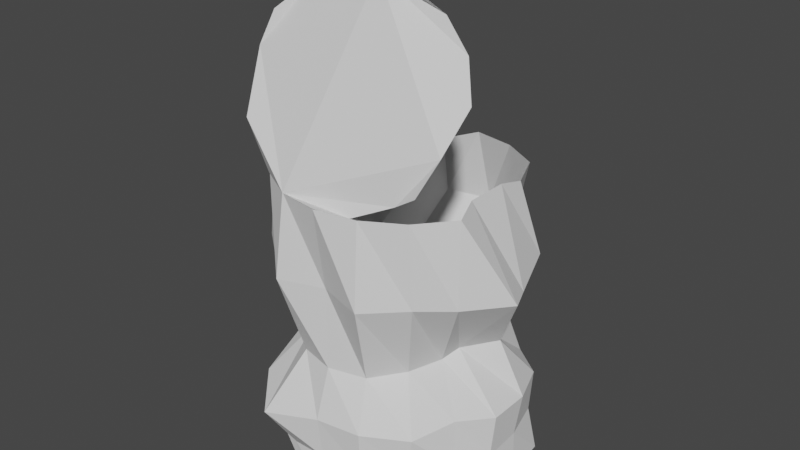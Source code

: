 # Source: trash1.blend  (saved by Blender 2.82.7; exported with 4.5.12 LTS)
import bpy
from mathutils import Matrix  # noqa: F401  (used for matrix-valued properties, if any)

bpy.ops.wm.read_factory_settings(use_empty=True)
scene = bpy.context.scene
scene.name = 'Scene'

# ---- collections
col_collection = bpy.data.collections.new('Collection'); scene.collection.children.link(col_collection)

# ---- world
world_world = bpy.data.worlds.new('World'); scene.world = world_world
world_world.use_nodes = True; world_world.node_tree.nodes.clear()
_N = world_world.node_tree.nodes; _L = world_world.node_tree.links
n0 = _N.new('ShaderNodeOutputWorld'); n0.name = 'World Output'; n0.location = (300, 300)
n1 = _N.new('ShaderNodeBackground'); n1.name = 'Background'; n1.location = (10, 300)
n1.inputs[0].default_value = (0.05088, 0.05088, 0.05088, 1.0)
_L.new(n1.outputs[0], n0.inputs[0])
n0.is_active_output = True
world_world.color = (0.05088, 0.05088, 0.05088)
world_world.use_sun_shadow = False
world_world.sun_shadow_jitter_overblur = 0.0

# ---- meshes
me_cylinder = bpy.data.meshes.new('Cylinder')
me_cylinder.from_pydata([(0.003464, 0.07104, -0.07469), (-0.004464, 0.07223, 0.09378), (0.02741, 0.05983, -0.06874), (0.02119, 0.0677, 0.09378), (0.04986, 0.05189, -0.07358), (0.04374, 0.05468, 0.09378), (0.07163, 0.03508, -0.07912), (0.05756, 0.02503, 0.097), (0.07547, 0.005928, -0.07788), (0.0575, 0.007136, 0.1016), (0.08382, -0.02151, -0.08149), (0.0575, -0.01891, 0.1016), (0.06903, -0.04187, -0.07398), (0.06495, -0.0375, 0.1), (0.0485, -0.05782, -0.06517), (0.04821, -0.05745, 0.1), (0.02789, -0.07228, -0.07156), (0.02565, -0.07048, 0.1), (0.003462, -0.07997, -0.07374), (1.132e-08, -0.075, 0.1), (-0.02097, -0.07228, -0.07156), (-0.02565, -0.07048, 0.1), (-0.04107, -0.05823, -0.07434), (-0.04821, -0.05745, 0.1), (-0.0621, -0.04187, -0.07398), (-0.06495, -0.0375, 0.1), (-0.07817, -0.02171, -0.08259), (-0.0792, -0.01654, 0.08859), (-0.07063, 0.006355, -0.07981), (-0.0792, 0.009512, 0.08859), (-0.06494, 0.03521, -0.07938), (-0.06959, 0.04046, 0.08509), (-0.0434, 0.05315, -0.07579), (-0.05285, 0.06041, 0.08509), (-0.02087, 0.06067, -0.06956), (-0.03072, 0.07257, 0.08271), (-0.006053, 0.04578, 0.004285), (0.02552, 0.05254, 0.003134), (0.04467, 0.03832, 0.003489), (0.05056, 0.02037, -0.002172), (0.05999, 0.009371, 0.004864), (0.04629, -0.01066, 0.004332), (0.04243, -0.02102, 0.0003151), (0.03607, -0.04257, 0.0005717), (0.02233, -0.06154, 0.0002577), (1.042e-08, -0.06761, 0.0006393), (-0.02233, -0.06154, 0.0002577), (-0.03607, -0.04257, 0.0005717), (-0.04794, -0.0251, 0.001804), (-0.05281, -0.01115, 0.002686), (-0.06219, -0.000568, 0.004237), (-0.05977, 0.01642, 0.004609), (-0.04179, 0.04373, 0.005091), (-0.03152, 0.04592, 0.003747), (0.0, 0.08026, 0.04838), (0.0233, 0.06761, 0.0451), (0.03917, 0.04484, 0.04845), (0.06522, 0.03699, 0.05044), (0.07714, 0.003604, 0.04563), (0.08561, -0.01461, 0.0484), (0.0673, -0.0409, 0.05008), (0.04936, -0.05602, 0.05019), (0.02804, -0.07593, 0.04979), (1.082e-08, -0.06743, 0.05039), (-0.02804, -0.07593, 0.04979), (-0.04936, -0.05602, 0.05019), (-0.0673, -0.0409, 0.05008), (-0.08561, -0.01461, 0.0484), (-0.06635, 0.008638, 0.04869), (-0.06522, 0.03699, 0.05044), (-0.04298, 0.05161, 0.05274), (-0.02774, 0.07376, 0.04888), (0.02263, 0.06087, -0.03134), (0.04561, 0.05303, -0.02931), (0.06596, 0.03722, -0.02845), (0.07487, 0.01274, -0.02845), (0.07487, -0.01331, -0.02845), (0.0628, -0.03527, -0.02434), (0.05412, -0.06168, -0.02639), (0.02873, -0.07586, -0.02654), (0.001021, -0.07878, -0.02758), (-0.0335, -0.08589, -0.03458), (-0.05321, -0.06257, -0.02593), (-0.06173, -0.03584, -0.02393), (-0.07285, -0.01331, -0.02845), (-0.07285, 0.01274, -0.02845), (-0.06395, 0.03722, -0.02845), (-0.04359, 0.05303, -0.02931), (-0.02061, 0.06087, -0.03134), (0.001006, 0.07423, -0.02853), (0.0248, 0.05979, -0.05011), (0.04639, 0.04981, -0.0508), (0.06584, 0.03395, -0.05296), (0.07269, 0.009051, -0.05319), (0.07399, -0.01657, -0.05339), (0.0651, -0.03933, -0.05024), (0.05091, -0.06049, -0.04789), (0.02773, -0.0737, -0.05144), (0.003083, -0.077, -0.05296), (-0.02388, -0.07126, -0.05935), (-0.04888, -0.06392, -0.04795), (-0.06224, -0.04021, -0.0505), (-0.06997, -0.01713, -0.05371), (-0.06935, 0.009351, -0.05387), (-0.06287, 0.03485, -0.05325), (-0.04204, 0.04986, -0.05083), (-0.02084, 0.06062, -0.05003), (0.002179, 0.06742, -0.05067)], [], [(54, 1, 3, 55), (55, 3, 5, 56), (56, 5, 7, 57), (57, 7, 9, 58), (58, 9, 11, 59), (59, 11, 13, 60), (60, 13, 15, 61), (61, 15, 17, 62), (62, 17, 19, 63), (63, 19, 21, 64), (64, 21, 23, 65), (65, 23, 25, 66), (66, 25, 27, 67), (67, 27, 29, 68), (68, 29, 31, 69), (69, 31, 33, 70), (70, 33, 35, 71), (71, 35, 1, 54), (0, 2, 4, 6, 8, 10, 12, 14, 16, 18, 20, 22, 24, 26, 28, 30, 32, 34), (88, 53, 36, 89), (87, 52, 53, 88), (86, 51, 52, 87), (85, 50, 51, 86), (84, 49, 50, 85), (83, 48, 49, 84), (82, 47, 48, 83), (81, 46, 47, 82), (80, 45, 46, 81), (79, 44, 45, 80), (78, 43, 44, 79), (77, 42, 43, 78), (76, 41, 42, 77), (75, 40, 41, 76), (74, 39, 40, 75), (73, 38, 39, 74), (72, 37, 38, 73), (89, 36, 37, 72), (53, 71, 54, 36), (52, 70, 71, 53), (51, 69, 70, 52), (50, 68, 69, 51), (49, 67, 68, 50), (48, 66, 67, 49), (47, 65, 66, 48), (46, 64, 65, 47), (45, 63, 64, 46), (44, 62, 63, 45), (43, 61, 62, 44), (42, 60, 61, 43), (41, 59, 60, 42), (40, 58, 59, 41), (39, 57, 58, 40), (38, 56, 57, 39), (37, 55, 56, 38), (36, 54, 55, 37), (107, 89, 72, 90), (90, 72, 73, 91), (91, 73, 74, 92), (92, 74, 75, 93), (93, 75, 76, 94), (94, 76, 77, 95), (95, 77, 78, 96), (96, 78, 79, 97), (97, 79, 80, 98), (98, 80, 81, 99), (99, 81, 82, 100), (100, 82, 83, 101), (101, 83, 84, 102), (102, 84, 85, 103), (103, 85, 86, 104), (104, 86, 87, 105), (105, 87, 88, 106), (106, 88, 89, 107), (34, 106, 107, 0), (32, 105, 106, 34), (30, 104, 105, 32), (28, 103, 104, 30), (26, 102, 103, 28), (24, 101, 102, 26), (22, 100, 101, 24), (20, 99, 100, 22), (18, 98, 99, 20), (16, 97, 98, 18), (14, 96, 97, 16), (12, 95, 96, 14), (10, 94, 95, 12), (8, 93, 94, 10), (6, 92, 93, 8), (4, 91, 92, 6), (2, 90, 91, 4), (0, 107, 90, 2)])
_uv = me_cylinder.uv_layers.new(name='UVMap')
_uv.uv.foreach_set('vector', [1.0, 0.875, 1.0, 1.0, 0.9444, 1.0, 0.9444, 0.875, 0.9444, 0.875, 0.9444, 1.0, 0.8889, 1.0, 0.8889, 0.875, 0.8889, 0.875, 0.8889, 1.0, 0.8333, 1.0, 0.8333, 0.875, 0.8333, 0.875, 0.8333, 1.0, 0.7778, 1.0, 0.7778, 0.875, 0.7778, 0.875, 0.7778, 1.0, 0.7222, 1.0, 0.7222, 0.875, 0.7222, 0.875, 0.7222, 1.0, 0.6667, 1.0, 0.6667, 0.875, 0.6667, 0.875, 0.6667, 1.0, 0.6111, 1.0, 0.6111, 0.875, 0.6111, 0.875, 0.6111, 1.0, 0.5556, 1.0, 0.5556, 0.875, 0.5556, 0.875, 0.5556, 1.0, 0.5, 1.0, 0.5, 0.875, 0.5, 0.875, 0.5, 1.0, 0.4444, 1.0, 0.4444, 0.875, 0.4444, 0.875, 0.4444, 1.0, 0.3889, 1.0, 0.3889, 0.875, 0.3889, 0.875, 0.3889, 1.0, 0.3333, 1.0, 0.3333, 0.875, 0.3333, 0.875, 0.3333, 1.0, 0.2778, 1.0, 0.2778, 0.875, 0.2778, 0.875, 0.2778, 1.0, 0.2222, 1.0, 0.2222, 0.875, 0.2222, 0.875, 0.2222, 1.0, 0.1667, 1.0, 0.1667, 0.875, 0.1667, 0.875, 0.1667, 1.0, 0.1111, 1.0, 0.1111, 0.875, 0.1111, 0.875, 0.1111, 1.0, 0.05556, 1.0, 0.05556, 0.875, 0.05556, 0.875, 0.05556, 1.0, -1.863e-07, 1.0, -1.863e-07, 0.875, 0.75, 0.49, 0.8321, 0.4755, 0.9043, 0.4339, 0.9578, 0.37, 0.9864, 0.2917, 0.9864, 0.2083, 0.9578, 0.13, 0.9043, 0.06615, 0.8321, 0.02447, 0.75, 0.01, 0.6679, 0.02447, 0.5957, 0.06615, 0.5422, 0.13, 0.5136, 0.2083, 0.5136, 0.2917, 0.5422, 0.37, 0.5957, 0.4339, 0.6679, 0.4755, 0.05556, 0.625, 0.05556, 0.75, -1.863e-07, 0.75, -1.863e-07, 0.625, 0.1111, 0.625, 0.1111, 0.75, 0.05556, 0.75, 0.05556, 0.625, 0.1667, 0.625, 0.1667, 0.75, 0.1111, 0.75, 0.1111, 0.625, 0.2222, 0.625, 0.2222, 0.75, 0.1667, 0.75, 0.1667, 0.625, 0.2778, 0.625, 0.2778, 0.75, 0.2222, 0.75, 0.2222, 0.625, 0.3333, 0.625, 0.3333, 0.75, 0.2778, 0.75, 0.2778, 0.625, 0.3889, 0.625, 0.3889, 0.75, 0.3333, 0.75, 0.3333, 0.625, 0.4444, 0.625, 0.4444, 0.75, 0.3889, 0.75, 0.3889, 0.625, 0.5, 0.625, 0.5, 0.75, 0.4444, 0.75, 0.4444, 0.625, 0.5556, 0.625, 0.5556, 0.75, 0.5, 0.75, 0.5, 0.625, 0.6111, 0.625, 0.6111, 0.75, 0.5556, 0.75, 0.5556, 0.625, 0.6667, 0.625, 0.6667, 0.75, 0.6111, 0.75, 0.6111, 0.625, 0.7222, 0.625, 0.7222, 0.75, 0.6667, 0.75, 0.6667, 0.625, 0.7778, 0.625, 0.7778, 0.75, 0.7222, 0.75, 0.7222, 0.625, 0.8333, 0.625, 0.8333, 0.75, 0.7778, 0.75, 0.7778, 0.625, 0.8889, 0.625, 0.8889, 0.75, 0.8333, 0.75, 0.8333, 0.625, 0.9444, 0.625, 0.9444, 0.75, 0.8889, 0.75, 0.8889, 0.625, 1.0, 0.625, 1.0, 0.75, 0.9444, 0.75, 0.9444, 0.625, 0.05556, 0.75, 0.05556, 0.875, -1.863e-07, 0.875, -1.863e-07, 0.75, 0.1111, 0.75, 0.1111, 0.875, 0.05556, 0.875, 0.05556, 0.75, 0.1667, 0.75, 0.1667, 0.875, 0.1111, 0.875, 0.1111, 0.75, 0.2222, 0.75, 0.2222, 0.875, 0.1667, 0.875, 0.1667, 0.75, 0.2778, 0.75, 0.2778, 0.875, 0.2222, 0.875, 0.2222, 0.75, 0.3333, 0.75, 0.3333, 0.875, 0.2778, 0.875, 0.2778, 0.75, 0.3889, 0.75, 0.3889, 0.875, 0.3333, 0.875, 0.3333, 0.75, 0.4444, 0.75, 0.4444, 0.875, 0.3889, 0.875, 0.3889, 0.75, 0.5, 0.75, 0.5, 0.875, 0.4444, 0.875, 0.4444, 0.75, 0.5556, 0.75, 0.5556, 0.875, 0.5, 0.875, 0.5, 0.75, 0.6111, 0.75, 0.6111, 0.875, 0.5556, 0.875, 0.5556, 0.75, 0.6667, 0.75, 0.6667, 0.875, 0.6111, 0.875, 0.6111, 0.75, 0.7222, 0.75, 0.7222, 0.875, 0.6667, 0.875, 0.6667, 0.75, 0.7778, 0.75, 0.7778, 0.875, 0.7222, 0.875, 0.7222, 0.75, 0.8333, 0.75, 0.8333, 0.875, 0.7778, 0.875, 0.7778, 0.75, 0.8889, 0.75, 0.8889, 0.875, 0.8333, 0.875, 0.8333, 0.75, 0.9444, 0.75, 0.9444, 0.875, 0.8889, 0.875, 0.8889, 0.75, 1.0, 0.75, 1.0, 0.875, 0.9444, 0.875, 0.9444, 0.75, 1.0, 0.5625, 1.0, 0.625, 0.9444, 0.625, 0.9444, 0.5625, 0.9444, 0.5625, 0.9444, 0.625, 0.8889, 0.625, 0.8889, 0.5625, 0.8889, 0.5625, 0.8889, 0.625, 0.8333, 0.625, 0.8333, 0.5625, 0.8333, 0.5625, 0.8333, 0.625, 0.7778, 0.625, 0.7778, 0.5625, 0.7778, 0.5625, 0.7778, 0.625, 0.7222, 0.625, 0.7222, 0.5625, 0.7222, 0.5625, 0.7222, 0.625, 0.6667, 0.625, 0.6667, 0.5625, 0.6667, 0.5625, 0.6667, 0.625, 0.6111, 0.625, 0.6111, 0.5625, 0.6111, 0.5625, 0.6111, 0.625, 0.5556, 0.625, 0.5556, 0.5625, 0.5556, 0.5625, 0.5556, 0.625, 0.5, 0.625, 0.5, 0.5625, 0.5, 0.5625, 0.5, 0.625, 0.4444, 0.625, 0.4444, 0.5625, 0.4444, 0.5625, 0.4444, 0.625, 0.3889, 0.625, 0.3889, 0.5625, 0.3889, 0.5625, 0.3889, 0.625, 0.3333, 0.625, 0.3333, 0.5625, 0.3333, 0.5625, 0.3333, 0.625, 0.2778, 0.625, 0.2778, 0.5625, 0.2778, 0.5625, 0.2778, 0.625, 0.2222, 0.625, 0.2222, 0.5625, 0.2222, 0.5625, 0.2222, 0.625, 0.1667, 0.625, 0.1667, 0.5625, 0.1667, 0.5625, 0.1667, 0.625, 0.1111, 0.625, 0.1111, 0.5625, 0.1111, 0.5625, 0.1111, 0.625, 0.05556, 0.625, 0.05556, 0.5625, 0.05556, 0.5625, 0.05556, 0.625, -1.863e-07, 0.625, -1.863e-07, 0.5625, 0.05556, 0.5, 0.05556, 0.5625, -1.863e-07, 0.5625, -1.863e-07, 0.5, 0.1111, 0.5, 0.1111, 0.5625, 0.05556, 0.5625, 0.05556, 0.5, 0.1667, 0.5, 0.1667, 0.5625, 0.1111, 0.5625, 0.1111, 0.5, 0.2222, 0.5, 0.2222, 0.5625, 0.1667, 0.5625, 0.1667, 0.5, 0.2778, 0.5, 0.2778, 0.5625, 0.2222, 0.5625, 0.2222, 0.5, 0.3333, 0.5, 0.3333, 0.5625, 0.2778, 0.5625, 0.2778, 0.5, 0.3889, 0.5, 0.3889, 0.5625, 0.3333, 0.5625, 0.3333, 0.5, 0.4444, 0.5, 0.4444, 0.5625, 0.3889, 0.5625, 0.3889, 0.5, 0.5, 0.5, 0.5, 0.5625, 0.4444, 0.5625, 0.4444, 0.5, 0.5556, 0.5, 0.5556, 0.5625, 0.5, 0.5625, 0.5, 0.5, 0.6111, 0.5, 0.6111, 0.5625, 0.5556, 0.5625, 0.5556, 0.5, 0.6667, 0.5, 0.6667, 0.5625, 0.6111, 0.5625, 0.6111, 0.5, 0.7222, 0.5, 0.7222, 0.5625, 0.6667, 0.5625, 0.6667, 0.5, 0.7778, 0.5, 0.7778, 0.5625, 0.7222, 0.5625, 0.7222, 0.5, 0.8333, 0.5, 0.8333, 0.5625, 0.7778, 0.5625, 0.7778, 0.5, 0.8889, 0.5, 0.8889, 0.5625, 0.8333, 0.5625, 0.8333, 0.5, 0.9444, 0.5, 0.9444, 0.5625, 0.8889, 0.5625, 0.8889, 0.5, 1.0, 0.5, 1.0, 0.5625, 0.9444, 0.5625, 0.9444, 0.5])
me_cylinder.use_remesh_fix_poles = True
me_cylinder.use_remesh_preserve_attributes = False
me_cylinder.use_mirror_vertex_groups = False
me_cylinder.update()
me_cylinder_001 = bpy.data.meshes.new('Cylinder.001')
me_cylinder_001.from_pydata([(-0.002284, 0.04915, 0.1228), (0.02277, 0.04404, 0.1292), (0.04447, 0.03653, 0.1184), (0.0624, 0.02094, 0.1133), (0.07108, -0.0009181, 0.107), (0.07074, -0.03042, 0.1129), (0.06217, -0.05144, 0.107), (0.04821, -0.05745, 0.1), (0.02565, -0.07048, 0.1), (0.008619, -0.07312, 0.1082), (-0.01788, -0.07094, 0.1039), (-0.0416, -0.06248, 0.09335), (-0.06265, -0.0396, 0.1042), (-0.07386, -0.01302, 0.1), (-0.07627, 0.001018, 0.1036), (-0.06807, 0.0201, 0.1129), (-0.05076, 0.04089, 0.1133), (-0.02753, 0.0455, 0.1304)], [], [(1, 0, 17, 16, 15, 14, 13, 12, 11, 10, 9, 8, 7, 6, 5, 4, 3, 2)])
_uv = me_cylinder_001.uv_layers.new(name='UVMap')
_uv.uv.foreach_set('vector', [0.3321, 0.4755, 0.25, 0.49, 0.1679, 0.4755, 0.09573, 0.4339, 0.04215, 0.37, 0.01365, 0.2917, 0.01365, 0.2083, 0.04215, 0.13, 0.09573, 0.06615, 0.1679, 0.02447, 0.25, 0.01, 0.3321, 0.02447, 0.4043, 0.06615, 0.4578, 0.13, 0.4864, 0.2083, 0.4864, 0.2917, 0.4578, 0.37, 0.4043, 0.4339])
me_cylinder_001.use_remesh_fix_poles = True
me_cylinder_001.use_remesh_preserve_attributes = False
me_cylinder_001.use_mirror_vertex_groups = False
me_cylinder_001.update()

# ---- objects
ob_cylinder = bpy.data.objects.new('Cylinder', me_cylinder)
ob_cylinder_001 = bpy.data.objects.new('Cylinder.001', me_cylinder_001)

# ---- transforms, parenting, visibility, modifiers, constraints
ob_cylinder.location = (0.0, 0.0, 0.0)
ob_cylinder.lineart.crease_threshold = 0.0
ob_cylinder_001.location = (-0.007332, 0.05472, 0.09148)
ob_cylinder_001.rotation_euler = (0.9076, 0.0, 0.0)
ob_cylinder_001.lineart.crease_threshold = 0.0

# ---- collection membership
col_collection.objects.link(ob_cylinder)
col_collection.objects.link(ob_cylinder_001)

# ---- scene / render settings (as saved in the file)
scene.frame_start = 1; scene.frame_end = 250; scene.frame_set(1)
scene.render.engine = 'BLENDER_EEVEE_NEXT'
scene.cycles.use_denoising = False
scene.cycles.samples = 128
scene.cycles.sampling_pattern = 'TABULATED_SOBOL'
scene.cycles.use_adaptive_sampling = False
scene.cycles.use_light_tree = False
scene.view_settings.view_transform = 'Filmic'
bpy.context.view_layer.update()

# ---- added for rendering (the .blend has no active camera and no usable light): camera, sun
cam_auto = bpy.data.cameras.new('AutoCamera')
cam_auto.lens = 50.0
cam_auto.sensor_width = 36.0
cam_auto.clip_end = 1000.0
ob_auto_camera = bpy.data.objects.new('AutoCamera', cam_auto)
scene.collection.objects.link(ob_auto_camera)
ob_auto_camera.location = (0.352657, -0.429601, 0.34609)
ob_auto_camera.rotation_euler = (1.09748, -7.21219e-08, 0.694738)
scene.camera = ob_auto_camera
light_auto_sun = bpy.data.lights.new('AutoSun', 'SUN')
light_auto_sun.energy = 3.0
light_auto_sun.angle = 0.0523599
ob_auto_sun = bpy.data.objects.new('AutoSun', light_auto_sun)
scene.collection.objects.link(ob_auto_sun)
ob_auto_sun.rotation_euler = (0.872665, 0.174533, 0.523599)
bpy.context.view_layer.update()

